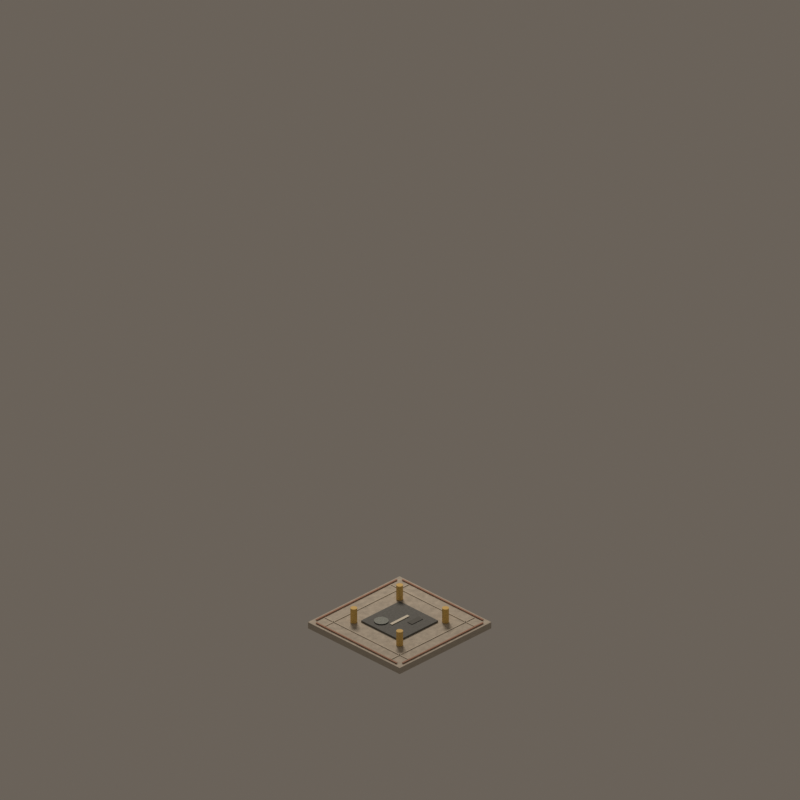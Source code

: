 # Source: road_mask_00.blend  (saved by Blender 4.5.92; exported with 4.5.12 LTS)
import bpy
from mathutils import Matrix  # noqa: F401  (used for matrix-valued properties, if any)

bpy.ops.wm.read_factory_settings(use_empty=True)
scene = bpy.context.scene
scene.name = 'CitySimStreet_road_mask_00'

# ---- materials (node trees are filled in below, after node groups)
mat_warmaggregatesidewalk = bpy.data.materials.new('WarmAggregateSidewalk')
mat_warmaggregatesidewalk.diffuse_color = (0.57, 0.52, 0.44, 1.0)
mat_civicasphalt = bpy.data.materials.new('CivicAsphalt')
mat_civicasphalt.diffuse_color = (0.135, 0.145, 0.145, 1.0)
mat_civicpaveraccent = bpy.data.materials.new('CivicPaverAccent')
mat_civicpaveraccent.diffuse_color = (0.48, 0.25, 0.17, 1.0)
mat_granitecurb = bpy.data.materials.new('GraniteCurb')
mat_granitecurb.diffuse_color = (0.68, 0.62, 0.52, 1.0)
mat_drainageiron = bpy.data.materials.new('DrainageIron')
mat_drainageiron.diffuse_color = (0.105, 0.12, 0.115, 1.0)
mat_asphaltwearpatch = bpy.data.materials.new('AsphaltWearPatch')
mat_asphaltwearpatch.diffuse_color = (0.105, 0.112, 0.108, 1.0)
mat_restrainedochrelanepaint = bpy.data.materials.new('RestrainedOchreLanePaint')
mat_restrainedochrelanepaint.diffuse_color = (0.82, 0.56, 0.16, 1.0)
mat_warmwhiteroadpaint = bpy.data.materials.new('WarmWhiteRoadPaint')
mat_warmwhiteroadpaint.diffuse_color = (0.82, 0.79, 0.68, 1.0)

# ---- material node trees
mat_warmaggregatesidewalk.use_nodes = True; mat_warmaggregatesidewalk.node_tree.nodes.clear()
_N = mat_warmaggregatesidewalk.node_tree.nodes; _L = mat_warmaggregatesidewalk.node_tree.links
n0 = _N.new('ShaderNodeBsdfPrincipled'); n0.name = 'Principled BSDF'; n0.location = (-200, 100)
n0.inputs[2].default_value = 0.72
n1 = _N.new('ShaderNodeOutputMaterial'); n1.name = 'Material Output'; n1.location = (200, 100)
n2 = _N.new('ShaderNodeTexCoord'); n2.name = 'Texture Coordinate'; n2.location = (0, 0)
n3 = _N.new('ShaderNodeTexNoise'); n3.name = 'Noise Texture'; n3.location = (0, 0)
n3.inputs[2].default_value = 18.0
n3.inputs[3].default_value = 3.0
n3.inputs[4].default_value = 0.66
n4 = _N.new('ShaderNodeValToRGB'); n4.name = 'Color Ramp'; n4.location = (0, 0)
while len(n4.color_ramp.elements) > 1: n4.color_ramp.elements.remove(n4.color_ramp.elements[-1])
n4.color_ramp.elements[0].position = 0.24; n4.color_ramp.elements[0].color = (0.4104, 0.3744, 0.3168, 1.0)
_e = n4.color_ramp.elements.new(0.78); _e.color = (0.6732, 0.6152, 0.5224, 1.0)
n5 = _N.new('ShaderNodeBump'); n5.name = 'Bump'; n5.location = (0, 0)
n5.inputs[0].default_value = 0.13
n5.inputs[1].default_value = 0.025
_L.new(n0.outputs[0], n1.inputs[0])
_L.new(n2.outputs[0], n3.inputs[0])
_L.new(n3.outputs[0], n4.inputs[0])
_L.new(n4.outputs[0], n0.inputs[0])
_L.new(n3.outputs[0], n5.inputs[3])
_L.new(n5.outputs[0], n0.inputs[5])
n1.is_active_output = True
mat_civicasphalt.use_nodes = True; mat_civicasphalt.node_tree.nodes.clear()
_N = mat_civicasphalt.node_tree.nodes; _L = mat_civicasphalt.node_tree.links
n0 = _N.new('ShaderNodeBsdfPrincipled'); n0.name = 'Principled BSDF'; n0.location = (-200, 100)
n0.inputs[2].default_value = 0.72
n1 = _N.new('ShaderNodeOutputMaterial'); n1.name = 'Material Output'; n1.location = (200, 100)
n2 = _N.new('ShaderNodeTexCoord'); n2.name = 'Texture Coordinate'; n2.location = (0, 0)
n3 = _N.new('ShaderNodeTexNoise'); n3.name = 'Noise Texture'; n3.location = (0, 0)
n3.inputs[2].default_value = 23.0
n3.inputs[3].default_value = 3.0
n3.inputs[4].default_value = 0.66
n4 = _N.new('ShaderNodeValToRGB'); n4.name = 'Color Ramp'; n4.location = (0, 0)
while len(n4.color_ramp.elements) > 1: n4.color_ramp.elements.remove(n4.color_ramp.elements[-1])
n4.color_ramp.elements[0].position = 0.24; n4.color_ramp.elements[0].color = (0.0972, 0.1044, 0.1044, 1.0)
_e = n4.color_ramp.elements.new(0.78); _e.color = (0.1686, 0.1802, 0.1802, 1.0)
n5 = _N.new('ShaderNodeBump'); n5.name = 'Bump'; n5.location = (0, 0)
n5.inputs[0].default_value = 0.18
n5.inputs[1].default_value = 0.025
_L.new(n0.outputs[0], n1.inputs[0])
_L.new(n2.outputs[0], n3.inputs[0])
_L.new(n3.outputs[0], n4.inputs[0])
_L.new(n4.outputs[0], n0.inputs[0])
_L.new(n3.outputs[0], n5.inputs[3])
_L.new(n5.outputs[0], n0.inputs[5])
n1.is_active_output = True
mat_civicpaveraccent.use_nodes = True; mat_civicpaveraccent.node_tree.nodes.clear()
_N = mat_civicpaveraccent.node_tree.nodes; _L = mat_civicpaveraccent.node_tree.links
n0 = _N.new('ShaderNodeBsdfPrincipled'); n0.name = 'Principled BSDF'; n0.location = (-200, 100)
n0.inputs[2].default_value = 0.72
n1 = _N.new('ShaderNodeOutputMaterial'); n1.name = 'Material Output'; n1.location = (200, 100)
n2 = _N.new('ShaderNodeTexCoord'); n2.name = 'Texture Coordinate'; n2.location = (0, 0)
n3 = _N.new('ShaderNodeTexNoise'); n3.name = 'Noise Texture'; n3.location = (0, 0)
n3.inputs[2].default_value = 17.0
n3.inputs[3].default_value = 3.0
n3.inputs[4].default_value = 0.66
n4 = _N.new('ShaderNodeValToRGB'); n4.name = 'Color Ramp'; n4.location = (0, 0)
while len(n4.color_ramp.elements) > 1: n4.color_ramp.elements.remove(n4.color_ramp.elements[-1])
n4.color_ramp.elements[0].position = 0.24; n4.color_ramp.elements[0].color = (0.3456, 0.18, 0.1224, 1.0)
_e = n4.color_ramp.elements.new(0.78); _e.color = (0.5688, 0.302, 0.2092, 1.0)
n5 = _N.new('ShaderNodeBump'); n5.name = 'Bump'; n5.location = (0, 0)
n5.inputs[0].default_value = 0.16
n5.inputs[1].default_value = 0.025
_L.new(n0.outputs[0], n1.inputs[0])
_L.new(n2.outputs[0], n3.inputs[0])
_L.new(n3.outputs[0], n4.inputs[0])
_L.new(n4.outputs[0], n0.inputs[0])
_L.new(n3.outputs[0], n5.inputs[3])
_L.new(n5.outputs[0], n0.inputs[5])
n1.is_active_output = True
mat_granitecurb.use_nodes = True; mat_granitecurb.node_tree.nodes.clear()
_N = mat_granitecurb.node_tree.nodes; _L = mat_granitecurb.node_tree.links
n0 = _N.new('ShaderNodeBsdfPrincipled'); n0.name = 'Principled BSDF'; n0.location = (-200, 100)
n0.inputs[2].default_value = 0.72
n1 = _N.new('ShaderNodeOutputMaterial'); n1.name = 'Material Output'; n1.location = (200, 100)
n2 = _N.new('ShaderNodeTexCoord'); n2.name = 'Texture Coordinate'; n2.location = (0, 0)
n3 = _N.new('ShaderNodeTexNoise'); n3.name = 'Noise Texture'; n3.location = (0, 0)
n3.inputs[2].default_value = 11.0
n3.inputs[3].default_value = 3.0
n3.inputs[4].default_value = 0.66
n4 = _N.new('ShaderNodeValToRGB'); n4.name = 'Color Ramp'; n4.location = (0, 0)
while len(n4.color_ramp.elements) > 1: n4.color_ramp.elements.remove(n4.color_ramp.elements[-1])
n4.color_ramp.elements[0].position = 0.24; n4.color_ramp.elements[0].color = (0.4896, 0.4464, 0.3744, 1.0)
_e = n4.color_ramp.elements.new(0.78); _e.color = (0.8008, 0.7312, 0.6152, 1.0)
n5 = _N.new('ShaderNodeBump'); n5.name = 'Bump'; n5.location = (0, 0)
n5.inputs[0].default_value = 0.1
n5.inputs[1].default_value = 0.025
_L.new(n0.outputs[0], n1.inputs[0])
_L.new(n2.outputs[0], n3.inputs[0])
_L.new(n3.outputs[0], n4.inputs[0])
_L.new(n4.outputs[0], n0.inputs[0])
_L.new(n3.outputs[0], n5.inputs[3])
_L.new(n5.outputs[0], n0.inputs[5])
n1.is_active_output = True
mat_drainageiron.use_nodes = True; mat_drainageiron.node_tree.nodes.clear()
_N = mat_drainageiron.node_tree.nodes; _L = mat_drainageiron.node_tree.links
n0 = _N.new('ShaderNodeBsdfPrincipled'); n0.name = 'Principled BSDF'; n0.location = (-200, 100)
n0.inputs[1].default_value = 0.62
n0.inputs[2].default_value = 0.48
n1 = _N.new('ShaderNodeOutputMaterial'); n1.name = 'Material Output'; n1.location = (200, 100)
n2 = _N.new('ShaderNodeTexCoord'); n2.name = 'Texture Coordinate'; n2.location = (0, 0)
n3 = _N.new('ShaderNodeTexNoise'); n3.name = 'Noise Texture'; n3.location = (0, 0)
n3.inputs[2].default_value = 8.0
n3.inputs[3].default_value = 3.0
n3.inputs[4].default_value = 0.66
n4 = _N.new('ShaderNodeValToRGB'); n4.name = 'Color Ramp'; n4.location = (0, 0)
while len(n4.color_ramp.elements) > 1: n4.color_ramp.elements.remove(n4.color_ramp.elements[-1])
n4.color_ramp.elements[0].position = 0.24; n4.color_ramp.elements[0].color = (0.0756, 0.0864, 0.0828, 1.0)
_e = n4.color_ramp.elements.new(0.78); _e.color = (0.1338, 0.1512, 0.1454, 1.0)
n5 = _N.new('ShaderNodeBump'); n5.name = 'Bump'; n5.location = (0, 0)
n5.inputs[0].default_value = 0.08
n5.inputs[1].default_value = 0.025
_L.new(n0.outputs[0], n1.inputs[0])
_L.new(n2.outputs[0], n3.inputs[0])
_L.new(n3.outputs[0], n4.inputs[0])
_L.new(n4.outputs[0], n0.inputs[0])
_L.new(n3.outputs[0], n5.inputs[3])
_L.new(n5.outputs[0], n0.inputs[5])
n1.is_active_output = True
mat_asphaltwearpatch.use_nodes = True; mat_asphaltwearpatch.node_tree.nodes.clear()
_N = mat_asphaltwearpatch.node_tree.nodes; _L = mat_asphaltwearpatch.node_tree.links
n0 = _N.new('ShaderNodeBsdfPrincipled'); n0.name = 'Principled BSDF'; n0.location = (-200, 100)
n0.inputs[2].default_value = 0.72
n1 = _N.new('ShaderNodeOutputMaterial'); n1.name = 'Material Output'; n1.location = (200, 100)
n2 = _N.new('ShaderNodeTexCoord'); n2.name = 'Texture Coordinate'; n2.location = (0, 0)
n3 = _N.new('ShaderNodeTexNoise'); n3.name = 'Noise Texture'; n3.location = (0, 0)
n3.inputs[2].default_value = 14.0
n3.inputs[3].default_value = 3.0
n3.inputs[4].default_value = 0.66
n4 = _N.new('ShaderNodeValToRGB'); n4.name = 'Color Ramp'; n4.location = (0, 0)
while len(n4.color_ramp.elements) > 1: n4.color_ramp.elements.remove(n4.color_ramp.elements[-1])
n4.color_ramp.elements[0].position = 0.24; n4.color_ramp.elements[0].color = (0.0756, 0.08064, 0.07776, 1.0)
_e = n4.color_ramp.elements.new(0.78); _e.color = (0.1338, 0.1419, 0.1373, 1.0)
n5 = _N.new('ShaderNodeBump'); n5.name = 'Bump'; n5.location = (0, 0)
n5.inputs[0].default_value = 0.11
n5.inputs[1].default_value = 0.025
_L.new(n0.outputs[0], n1.inputs[0])
_L.new(n2.outputs[0], n3.inputs[0])
_L.new(n3.outputs[0], n4.inputs[0])
_L.new(n4.outputs[0], n0.inputs[0])
_L.new(n3.outputs[0], n5.inputs[3])
_L.new(n5.outputs[0], n0.inputs[5])
n1.is_active_output = True
mat_restrainedochrelanepaint.use_nodes = True; mat_restrainedochrelanepaint.node_tree.nodes.clear()
_N = mat_restrainedochrelanepaint.node_tree.nodes; _L = mat_restrainedochrelanepaint.node_tree.links
n0 = _N.new('ShaderNodeBsdfPrincipled'); n0.name = 'Principled BSDF'; n0.location = (-200, 100)
n0.inputs[0].default_value = (0.82, 0.56, 0.16, 1.0)
n0.inputs[2].default_value = 0.65
n1 = _N.new('ShaderNodeOutputMaterial'); n1.name = 'Material Output'; n1.location = (200, 100)
_L.new(n0.outputs[0], n1.inputs[0])
n1.is_active_output = True
mat_warmwhiteroadpaint.use_nodes = True; mat_warmwhiteroadpaint.node_tree.nodes.clear()
_N = mat_warmwhiteroadpaint.node_tree.nodes; _L = mat_warmwhiteroadpaint.node_tree.links
n0 = _N.new('ShaderNodeBsdfPrincipled'); n0.name = 'Principled BSDF'; n0.location = (-200, 100)
n0.inputs[0].default_value = (0.82, 0.79, 0.68, 1.0)
n0.inputs[2].default_value = 0.68
n1 = _N.new('ShaderNodeOutputMaterial'); n1.name = 'Material Output'; n1.location = (200, 100)
_L.new(n0.outputs[0], n1.inputs[0])
n1.is_active_output = True

# ---- world
world_citysimworld = bpy.data.worlds.new('CitySimWorld'); scene.world = world_citysimworld
world_citysimworld.use_nodes = True; world_citysimworld.node_tree.nodes.clear()
_N = world_citysimworld.node_tree.nodes; _L = world_citysimworld.node_tree.links
n0 = _N.new('ShaderNodeBackground'); n0.name = 'Background'; n0.location = (-200, 100)
n0.inputs[0].default_value = (0.2, 0.17, 0.14, 1.0)
n0.inputs[1].default_value = 0.72
n1 = _N.new('ShaderNodeOutputWorld'); n1.name = 'World Output'; n1.location = (200, 100)
_L.new(n0.outputs[0], n1.inputs[0])
n1.is_active_output = True

# ---- cameras
cam_camne = bpy.data.cameras.new('camNE')
cam_camne.type = 'ORTHO'
cam_camne.ortho_scale = 12.34
cam_camne.shift_y = 0.2812
cam_camse = bpy.data.cameras.new('camSE')
cam_camse.type = 'ORTHO'
cam_camse.ortho_scale = 12.34
cam_camse.shift_y = 0.2812
cam_camsw = bpy.data.cameras.new('camSW')
cam_camsw.type = 'ORTHO'
cam_camsw.ortho_scale = 12.34
cam_camsw.shift_y = 0.2812
cam_camnw = bpy.data.cameras.new('camNW')
cam_camnw.type = 'ORTHO'
cam_camnw.ortho_scale = 12.34
cam_camnw.shift_y = 0.2812

# ---- lights
light_citysimkey = bpy.data.lights.new('CitySimKey', 'AREA')
light_citysimkey.color = (1.0, 0.86, 0.72)
light_citysimkey.energy = 1100.0
light_citysimkey.shape = 'DISK'
light_citysimkey.size = 5.0

# ---- meshes
me_sidewalkcellmesh = bpy.data.meshes.new('SidewalkCellMesh')
me_sidewalkcellmesh.from_pydata([(-1.0, -1.0, -0.07), (1.0, -1.0, -0.07), (1.0, 1.0, -0.07), (-1.0, 1.0, -0.07), (-1.0, -1.0, 0.04), (1.0, -1.0, 0.04), (1.0, 1.0, 0.04), (-1.0, 1.0, 0.04)], [], [(0, 1, 2, 3), (4, 7, 6, 5), (0, 4, 5, 1), (1, 5, 6, 2), (2, 6, 7, 3), (4, 0, 3, 7)])
me_sidewalkcellmesh.materials.append(mat_warmaggregatesidewalk)
me_sidewalkcellmesh.update()
me_asphaltcoremesh = bpy.data.meshes.new('AsphaltCoreMesh')
me_asphaltcoremesh.from_pydata([(-0.42, -0.42, 0.0), (0.42, -0.42, 0.0), (0.42, 0.42, 0.0), (-0.42, 0.42, 0.0), (-0.42, -0.42, 0.07), (0.42, -0.42, 0.07), (0.42, 0.42, 0.07), (-0.42, 0.42, 0.07)], [], [(0, 1, 2, 3), (4, 7, 6, 5), (0, 4, 5, 1), (1, 5, 6, 2), (2, 6, 7, 3), (4, 0, 3, 7)])
me_asphaltcoremesh.materials.append(mat_civicasphalt)
me_asphaltcoremesh.update()
me_closededgenorthmesh = bpy.data.meshes.new('ClosedEdgeNorthMesh')
me_closededgenorthmesh.from_pydata([(-0.88, 0.9275, 0.049), (0.88, 0.9275, 0.049), (0.88, 0.9525, 0.049), (-0.88, 0.9525, 0.049), (-0.88, 0.9275, 0.061), (0.88, 0.9275, 0.061), (0.88, 0.9525, 0.061), (-0.88, 0.9525, 0.061)], [], [(0, 1, 2, 3), (4, 7, 6, 5), (0, 4, 5, 1), (1, 5, 6, 2), (2, 6, 7, 3), (4, 0, 3, 7)])
me_closededgenorthmesh.materials.append(mat_civicpaveraccent)
me_closededgenorthmesh.update()
me_closededgeeastmesh = bpy.data.meshes.new('ClosedEdgeEastMesh')
me_closededgeeastmesh.from_pydata([(0.9275, -0.88, 0.049), (0.9525, -0.88, 0.049), (0.9525, 0.88, 0.049), (0.9275, 0.88, 0.049), (0.9275, -0.88, 0.061), (0.9525, -0.88, 0.061), (0.9525, 0.88, 0.061), (0.9275, 0.88, 0.061)], [], [(0, 1, 2, 3), (4, 7, 6, 5), (0, 4, 5, 1), (1, 5, 6, 2), (2, 6, 7, 3), (4, 0, 3, 7)])
me_closededgeeastmesh.materials.append(mat_civicpaveraccent)
me_closededgeeastmesh.update()
me_closededgesouthmesh = bpy.data.meshes.new('ClosedEdgeSouthMesh')
me_closededgesouthmesh.from_pydata([(-0.88, -0.9525, 0.049), (0.88, -0.9525, 0.049), (0.88, -0.9275, 0.049), (-0.88, -0.9275, 0.049), (-0.88, -0.9525, 0.061), (0.88, -0.9525, 0.061), (0.88, -0.9275, 0.061), (-0.88, -0.9275, 0.061)], [], [(0, 1, 2, 3), (4, 7, 6, 5), (0, 4, 5, 1), (1, 5, 6, 2), (2, 6, 7, 3), (4, 0, 3, 7)])
me_closededgesouthmesh.materials.append(mat_civicpaveraccent)
me_closededgesouthmesh.update()
me_closededgewestmesh = bpy.data.meshes.new('ClosedEdgeWestMesh')
me_closededgewestmesh.from_pydata([(-0.9525, -0.88, 0.049), (-0.9275, -0.88, 0.049), (-0.9275, 0.88, 0.049), (-0.9525, 0.88, 0.049), (-0.9525, -0.88, 0.061), (-0.9275, -0.88, 0.061), (-0.9275, 0.88, 0.061), (-0.9525, 0.88, 0.061)], [], [(0, 1, 2, 3), (4, 7, 6, 5), (0, 4, 5, 1), (1, 5, 6, 2), (2, 6, 7, 3), (4, 0, 3, 7)])
me_closededgewestmesh.materials.append(mat_civicpaveraccent)
me_closededgewestmesh.update()
me_sidewalkscorex0mesh = bpy.data.meshes.new('SidewalkScoreX0Mesh')
me_sidewalkscorex0mesh.from_pydata([(-0.729, -0.91, 0.043), (-0.711, -0.91, 0.043), (-0.711, 0.91, 0.043), (-0.729, 0.91, 0.043), (-0.729, -0.91, 0.051), (-0.711, -0.91, 0.051), (-0.711, 0.91, 0.051), (-0.729, 0.91, 0.051)], [], [(0, 1, 2, 3), (4, 7, 6, 5), (0, 4, 5, 1), (1, 5, 6, 2), (2, 6, 7, 3), (4, 0, 3, 7)])
me_sidewalkscorex0mesh.materials.append(mat_granitecurb)
me_sidewalkscorex0mesh.update()
me_sidewalkscorey0mesh = bpy.data.meshes.new('SidewalkScoreY0Mesh')
me_sidewalkscorey0mesh.from_pydata([(-0.91, -0.729, 0.043), (0.91, -0.729, 0.043), (0.91, -0.711, 0.043), (-0.91, -0.711, 0.043), (-0.91, -0.729, 0.051), (0.91, -0.729, 0.051), (0.91, -0.711, 0.051), (-0.91, -0.711, 0.051)], [], [(0, 1, 2, 3), (4, 7, 6, 5), (0, 4, 5, 1), (1, 5, 6, 2), (2, 6, 7, 3), (4, 0, 3, 7)])
me_sidewalkscorey0mesh.materials.append(mat_granitecurb)
me_sidewalkscorey0mesh.update()
me_sidewalkscorex1mesh = bpy.data.meshes.new('SidewalkScoreX1Mesh')
me_sidewalkscorex1mesh.from_pydata([(0.711, -0.91, 0.043), (0.729, -0.91, 0.043), (0.729, 0.91, 0.043), (0.711, 0.91, 0.043), (0.711, -0.91, 0.051), (0.729, -0.91, 0.051), (0.729, 0.91, 0.051), (0.711, 0.91, 0.051)], [], [(0, 1, 2, 3), (4, 7, 6, 5), (0, 4, 5, 1), (1, 5, 6, 2), (2, 6, 7, 3), (4, 0, 3, 7)])
me_sidewalkscorex1mesh.materials.append(mat_granitecurb)
me_sidewalkscorex1mesh.update()
me_sidewalkscorey1mesh = bpy.data.meshes.new('SidewalkScoreY1Mesh')
me_sidewalkscorey1mesh.from_pydata([(-0.91, 0.711, 0.043), (0.91, 0.711, 0.043), (0.91, 0.729, 0.043), (-0.91, 0.729, 0.043), (-0.91, 0.711, 0.051), (0.91, 0.711, 0.051), (0.91, 0.729, 0.051), (-0.91, 0.729, 0.051)], [], [(0, 1, 2, 3), (4, 7, 6, 5), (0, 4, 5, 1), (1, 5, 6, 2), (2, 6, 7, 3), (4, 0, 3, 7)])
me_sidewalkscorey1mesh.materials.append(mat_granitecurb)
me_sidewalkscorey1mesh.update()
me_utilitycovermesh = bpy.data.meshes.new('UtilityCoverMesh')
me_utilitycovermesh.from_pydata([(0.335, -0.18, 0.069), (0.3294, -0.1445, 0.069), (0.313, -0.1124, 0.069), (0.2876, -0.08696, 0.069), (0.2555, -0.07063, 0.069), (0.22, -0.065, 0.069), (0.1845, -0.07063, 0.069), (0.1524, -0.08696, 0.069), (0.127, -0.1124, 0.069), (0.1106, -0.1445, 0.069), (0.105, -0.18, 0.069), (0.1106, -0.2155, 0.069), (0.127, -0.2476, 0.069), (0.1524, -0.273, 0.069), (0.1845, -0.2894, 0.069), (0.22, -0.295, 0.069), (0.2555, -0.2894, 0.069), (0.2876, -0.273, 0.069), (0.313, -0.2476, 0.069), (0.3294, -0.2155, 0.069), (0.335, -0.18, 0.087), (0.3294, -0.1445, 0.087), (0.313, -0.1124, 0.087), (0.2876, -0.08696, 0.087), (0.2555, -0.07063, 0.087), (0.22, -0.065, 0.087), (0.1845, -0.07063, 0.087), (0.1524, -0.08696, 0.087), (0.127, -0.1124, 0.087), (0.1106, -0.1445, 0.087), (0.105, -0.18, 0.087), (0.1106, -0.2155, 0.087), (0.127, -0.2476, 0.087), (0.1524, -0.273, 0.087), (0.1845, -0.2894, 0.087), (0.22, -0.295, 0.087), (0.2555, -0.2894, 0.087), (0.2876, -0.273, 0.087), (0.313, -0.2476, 0.087), (0.3294, -0.2155, 0.087)], [], [(19, 18, 17, 16, 15, 14, 13, 12, 11, 10, 9, 8, 7, 6, 5, 4, 3, 2, 1, 0), (20, 21, 22, 23, 24, 25, 26, 27, 28, 29, 30, 31, 32, 33, 34, 35, 36, 37, 38, 39), (0, 1, 21, 20), (1, 2, 22, 21), (2, 3, 23, 22), (3, 4, 24, 23), (4, 5, 25, 24), (5, 6, 26, 25), (6, 7, 27, 26), (7, 8, 28, 27), (8, 9, 29, 28), (9, 10, 30, 29), (10, 11, 31, 30), (11, 12, 32, 31), (12, 13, 33, 32), (13, 14, 34, 33), (14, 15, 35, 34), (15, 16, 36, 35), (16, 17, 37, 36), (17, 18, 38, 37), (18, 19, 39, 38), (19, 0, 20, 39)])
me_utilitycovermesh.materials.append(mat_drainageiron)
me_utilitycovermesh.update()
me_asphaltwearmesh = bpy.data.meshes.new('AsphaltWearMesh')
me_asphaltwearmesh.from_pydata([(-0.28, 0.13, 0.072), (-0.04, 0.13, 0.072), (-0.04, 0.23, 0.072), (-0.28, 0.23, 0.072), (-0.28, 0.13, 0.08), (-0.04, 0.13, 0.08), (-0.04, 0.23, 0.08), (-0.28, 0.23, 0.08)], [], [(0, 1, 2, 3), (4, 7, 6, 5), (0, 4, 5, 1), (1, 5, 6, 2), (2, 6, 7, 3), (4, 0, 3, 7)])
me_asphaltwearmesh.materials.append(mat_asphaltwearpatch)
me_asphaltwearmesh.update()
me_isolationbollard0mesh = bpy.data.meshes.new('IsolationBollard0Mesh')
me_isolationbollard0mesh.from_pydata([(-0.445, -0.5, 0.045), (-0.4524, -0.4725, 0.045), (-0.4725, -0.4524, 0.045), (-0.5, -0.445, 0.045), (-0.5275, -0.4524, 0.045), (-0.5476, -0.4725, 0.045), (-0.555, -0.5, 0.045), (-0.5476, -0.5275, 0.045), (-0.5275, -0.5476, 0.045), (-0.5, -0.555, 0.045), (-0.4725, -0.5476, 0.045), (-0.4524, -0.5275, 0.045), (-0.445, -0.5, 0.295), (-0.4524, -0.4725, 0.295), (-0.4725, -0.4524, 0.295), (-0.5, -0.445, 0.295), (-0.5275, -0.4524, 0.295), (-0.5476, -0.4725, 0.295), (-0.555, -0.5, 0.295), (-0.5476, -0.5275, 0.295), (-0.5275, -0.5476, 0.295), (-0.5, -0.555, 0.295), (-0.4725, -0.5476, 0.295), (-0.4524, -0.5275, 0.295)], [], [(11, 10, 9, 8, 7, 6, 5, 4, 3, 2, 1, 0), (12, 13, 14, 15, 16, 17, 18, 19, 20, 21, 22, 23), (0, 1, 13, 12), (1, 2, 14, 13), (2, 3, 15, 14), (3, 4, 16, 15), (4, 5, 17, 16), (5, 6, 18, 17), (6, 7, 19, 18), (7, 8, 20, 19), (8, 9, 21, 20), (9, 10, 22, 21), (10, 11, 23, 22), (11, 0, 12, 23)])
me_isolationbollard0mesh.materials.append(mat_restrainedochrelanepaint)
me_isolationbollard0mesh.update()
me_isolationbollard1mesh = bpy.data.meshes.new('IsolationBollard1Mesh')
me_isolationbollard1mesh.from_pydata([(0.555, -0.5, 0.045), (0.5476, -0.4725, 0.045), (0.5275, -0.4524, 0.045), (0.5, -0.445, 0.045), (0.4725, -0.4524, 0.045), (0.4524, -0.4725, 0.045), (0.445, -0.5, 0.045), (0.4524, -0.5275, 0.045), (0.4725, -0.5476, 0.045), (0.5, -0.555, 0.045), (0.5275, -0.5476, 0.045), (0.5476, -0.5275, 0.045), (0.555, -0.5, 0.295), (0.5476, -0.4725, 0.295), (0.5275, -0.4524, 0.295), (0.5, -0.445, 0.295), (0.4725, -0.4524, 0.295), (0.4524, -0.4725, 0.295), (0.445, -0.5, 0.295), (0.4524, -0.5275, 0.295), (0.4725, -0.5476, 0.295), (0.5, -0.555, 0.295), (0.5275, -0.5476, 0.295), (0.5476, -0.5275, 0.295)], [], [(11, 10, 9, 8, 7, 6, 5, 4, 3, 2, 1, 0), (12, 13, 14, 15, 16, 17, 18, 19, 20, 21, 22, 23), (0, 1, 13, 12), (1, 2, 14, 13), (2, 3, 15, 14), (3, 4, 16, 15), (4, 5, 17, 16), (5, 6, 18, 17), (6, 7, 19, 18), (7, 8, 20, 19), (8, 9, 21, 20), (9, 10, 22, 21), (10, 11, 23, 22), (11, 0, 12, 23)])
me_isolationbollard1mesh.materials.append(mat_restrainedochrelanepaint)
me_isolationbollard1mesh.update()
me_isolationbollard2mesh = bpy.data.meshes.new('IsolationBollard2Mesh')
me_isolationbollard2mesh.from_pydata([(-0.445, 0.5, 0.045), (-0.4524, 0.5275, 0.045), (-0.4725, 0.5476, 0.045), (-0.5, 0.555, 0.045), (-0.5275, 0.5476, 0.045), (-0.5476, 0.5275, 0.045), (-0.555, 0.5, 0.045), (-0.5476, 0.4725, 0.045), (-0.5275, 0.4524, 0.045), (-0.5, 0.445, 0.045), (-0.4725, 0.4524, 0.045), (-0.4524, 0.4725, 0.045), (-0.445, 0.5, 0.295), (-0.4524, 0.5275, 0.295), (-0.4725, 0.5476, 0.295), (-0.5, 0.555, 0.295), (-0.5275, 0.5476, 0.295), (-0.5476, 0.5275, 0.295), (-0.555, 0.5, 0.295), (-0.5476, 0.4725, 0.295), (-0.5275, 0.4524, 0.295), (-0.5, 0.445, 0.295), (-0.4725, 0.4524, 0.295), (-0.4524, 0.4725, 0.295)], [], [(11, 10, 9, 8, 7, 6, 5, 4, 3, 2, 1, 0), (12, 13, 14, 15, 16, 17, 18, 19, 20, 21, 22, 23), (0, 1, 13, 12), (1, 2, 14, 13), (2, 3, 15, 14), (3, 4, 16, 15), (4, 5, 17, 16), (5, 6, 18, 17), (6, 7, 19, 18), (7, 8, 20, 19), (8, 9, 21, 20), (9, 10, 22, 21), (10, 11, 23, 22), (11, 0, 12, 23)])
me_isolationbollard2mesh.materials.append(mat_restrainedochrelanepaint)
me_isolationbollard2mesh.update()
me_isolationbollard3mesh = bpy.data.meshes.new('IsolationBollard3Mesh')
me_isolationbollard3mesh.from_pydata([(0.555, 0.5, 0.045), (0.5476, 0.5275, 0.045), (0.5275, 0.5476, 0.045), (0.5, 0.555, 0.045), (0.4725, 0.5476, 0.045), (0.4524, 0.5275, 0.045), (0.445, 0.5, 0.045), (0.4524, 0.4725, 0.045), (0.4725, 0.4524, 0.045), (0.5, 0.445, 0.045), (0.5275, 0.4524, 0.045), (0.5476, 0.4725, 0.045), (0.555, 0.5, 0.295), (0.5476, 0.5275, 0.295), (0.5275, 0.5476, 0.295), (0.5, 0.555, 0.295), (0.4725, 0.5476, 0.295), (0.4524, 0.5275, 0.295), (0.445, 0.5, 0.295), (0.4524, 0.4725, 0.295), (0.4725, 0.4524, 0.295), (0.5, 0.445, 0.295), (0.5275, 0.4524, 0.295), (0.5476, 0.4725, 0.295)], [], [(11, 10, 9, 8, 7, 6, 5, 4, 3, 2, 1, 0), (12, 13, 14, 15, 16, 17, 18, 19, 20, 21, 22, 23), (0, 1, 13, 12), (1, 2, 14, 13), (2, 3, 15, 14), (3, 4, 16, 15), (4, 5, 17, 16), (5, 6, 18, 17), (6, 7, 19, 18), (7, 8, 20, 19), (8, 9, 21, 20), (9, 10, 22, 21), (10, 11, 23, 22), (11, 0, 12, 23)])
me_isolationbollard3mesh.materials.append(mat_restrainedochrelanepaint)
me_isolationbollard3mesh.update()
me_isolationpadmarkmesh = bpy.data.meshes.new('IsolationPadMarkMesh')
me_isolationpadmarkmesh.from_pydata([(-0.19, -0.025, 0.072), (0.19, -0.025, 0.072), (0.19, 0.025, 0.072), (-0.19, 0.025, 0.072), (-0.19, -0.025, 0.084), (0.19, -0.025, 0.084), (0.19, 0.025, 0.084), (-0.19, 0.025, 0.084)], [], [(0, 1, 2, 3), (4, 7, 6, 5), (0, 4, 5, 1), (1, 5, 6, 2), (2, 6, 7, 3), (4, 0, 3, 7)])
me_isolationpadmarkmesh.materials.append(mat_warmwhiteroadpaint)
me_isolationpadmarkmesh.update()

# ---- objects
ob_assetroot = bpy.data.objects.new('AssetRoot', None)
ob_footprintpivot = bpy.data.objects.new('FootprintPivot', None)
ob_sidewalkcell = bpy.data.objects.new('SidewalkCell', me_sidewalkcellmesh)
ob_asphaltcore = bpy.data.objects.new('AsphaltCore', me_asphaltcoremesh)
ob_closededgenorth = bpy.data.objects.new('ClosedEdgeNorth', me_closededgenorthmesh)
ob_closededgeeast = bpy.data.objects.new('ClosedEdgeEast', me_closededgeeastmesh)
ob_closededgesouth = bpy.data.objects.new('ClosedEdgeSouth', me_closededgesouthmesh)
ob_closededgewest = bpy.data.objects.new('ClosedEdgeWest', me_closededgewestmesh)
ob_sidewalkscorex0 = bpy.data.objects.new('SidewalkScoreX0', me_sidewalkscorex0mesh)
ob_sidewalkscorey0 = bpy.data.objects.new('SidewalkScoreY0', me_sidewalkscorey0mesh)
ob_sidewalkscorex1 = bpy.data.objects.new('SidewalkScoreX1', me_sidewalkscorex1mesh)
ob_sidewalkscorey1 = bpy.data.objects.new('SidewalkScoreY1', me_sidewalkscorey1mesh)
ob_utilitycover = bpy.data.objects.new('UtilityCover', me_utilitycovermesh)
ob_asphaltwear = bpy.data.objects.new('AsphaltWear', me_asphaltwearmesh)
ob_isolationbollard0 = bpy.data.objects.new('IsolationBollard0', me_isolationbollard0mesh)
ob_isolationbollard1 = bpy.data.objects.new('IsolationBollard1', me_isolationbollard1mesh)
ob_isolationbollard2 = bpy.data.objects.new('IsolationBollard2', me_isolationbollard2mesh)
ob_isolationbollard3 = bpy.data.objects.new('IsolationBollard3', me_isolationbollard3mesh)
ob_isolationpadmark = bpy.data.objects.new('IsolationPadMark', me_isolationpadmarkmesh)
ob_camne = bpy.data.objects.new('camNE', cam_camne)
ob_camse = bpy.data.objects.new('camSE', cam_camse)
ob_camsw = bpy.data.objects.new('camSW', cam_camsw)
ob_camnw = bpy.data.objects.new('camNW', cam_camnw)
ob_citysimkey = bpy.data.objects.new('CitySimKey', light_citysimkey)

# ---- transforms, parenting, visibility, modifiers, constraints
ob_assetroot.location = (0.0, 0.0, 0.0)
ob_footprintpivot.parent = ob_assetroot
ob_footprintpivot.location = (0.0, 0.0, 0.0)
ob_footprintpivot.empty_display_type = 'CIRCLE'
ob_footprintpivot.empty_display_size = 0.12
ob_sidewalkcell.parent = ob_assetroot
ob_sidewalkcell.location = (0.0, 0.0, 0.0)
ob_asphaltcore.parent = ob_assetroot
ob_asphaltcore.location = (0.0, 0.0, 0.0)
ob_closededgenorth.parent = ob_assetroot
ob_closededgenorth.location = (0.0, 0.0, 0.0)
ob_closededgeeast.parent = ob_assetroot
ob_closededgeeast.location = (0.0, 0.0, 0.0)
ob_closededgesouth.parent = ob_assetroot
ob_closededgesouth.location = (0.0, 0.0, 0.0)
ob_closededgewest.parent = ob_assetroot
ob_closededgewest.location = (0.0, 0.0, 0.0)
ob_sidewalkscorex0.parent = ob_assetroot
ob_sidewalkscorex0.location = (0.0, 0.0, 0.0)
ob_sidewalkscorey0.parent = ob_assetroot
ob_sidewalkscorey0.location = (0.0, 0.0, 0.0)
ob_sidewalkscorex1.parent = ob_assetroot
ob_sidewalkscorex1.location = (0.0, 0.0, 0.0)
ob_sidewalkscorey1.parent = ob_assetroot
ob_sidewalkscorey1.location = (0.0, 0.0, 0.0)
ob_utilitycover.parent = ob_assetroot
ob_utilitycover.location = (0.0, 0.0, 0.0)
ob_asphaltwear.parent = ob_assetroot
ob_asphaltwear.location = (0.0, 0.0, 0.0)
ob_isolationbollard0.parent = ob_assetroot
ob_isolationbollard0.location = (0.0, 0.0, 0.0)
ob_isolationbollard1.parent = ob_assetroot
ob_isolationbollard1.location = (0.0, 0.0, 0.0)
ob_isolationbollard2.parent = ob_assetroot
ob_isolationbollard2.location = (0.0, 0.0, 0.0)
ob_isolationbollard3.parent = ob_assetroot
ob_isolationbollard3.location = (0.0, 0.0, 0.0)
ob_isolationpadmark.parent = ob_assetroot
ob_isolationpadmark.location = (0.0, 0.0, 0.0)
ob_camne.location = (19.6, 19.6, 16.0)
ob_camne.rotation_euler = (1.047, 1.96e-08, 2.356)
ob_camse.location = (19.6, -19.6, 16.0)
ob_camse.rotation_euler = (1.047, -9.073e-08, 0.7854)
ob_camsw.location = (-19.6, -19.6, 16.0)
ob_camsw.rotation_euler = (1.047, 9.073e-08, -0.7854)
ob_camnw.location = (-19.6, 19.6, 16.0)
ob_camnw.rotation_euler = (1.047, -1.96e-08, -2.356)
ob_citysimkey.location = (-6.0, -8.0, 12.0)
ob_citysimkey.rotation_euler = (0.6947, -4.874e-08, -0.6435)

# ---- collection membership
scene.collection.objects.link(ob_assetroot)
scene.collection.objects.link(ob_footprintpivot)
scene.collection.objects.link(ob_sidewalkcell)
scene.collection.objects.link(ob_asphaltcore)
scene.collection.objects.link(ob_closededgenorth)
scene.collection.objects.link(ob_closededgeeast)
scene.collection.objects.link(ob_closededgesouth)
scene.collection.objects.link(ob_closededgewest)
scene.collection.objects.link(ob_sidewalkscorex0)
scene.collection.objects.link(ob_sidewalkscorey0)
scene.collection.objects.link(ob_sidewalkscorex1)
scene.collection.objects.link(ob_sidewalkscorey1)
scene.collection.objects.link(ob_utilitycover)
scene.collection.objects.link(ob_asphaltwear)
scene.collection.objects.link(ob_isolationbollard0)
scene.collection.objects.link(ob_isolationbollard1)
scene.collection.objects.link(ob_isolationbollard2)
scene.collection.objects.link(ob_isolationbollard3)
scene.collection.objects.link(ob_isolationpadmark)
scene.collection.objects.link(ob_camne)
scene.collection.objects.link(ob_camse)
scene.collection.objects.link(ob_camsw)
scene.collection.objects.link(ob_camnw)
scene.collection.objects.link(ob_citysimkey)

# ---- scene / render settings (as saved in the file)
scene.camera = ob_camne
scene.frame_start = 1; scene.frame_end = 250; scene.frame_set(1)
scene.render.engine = 'BLENDER_EEVEE_NEXT'
scene.render.resolution_x = 384
scene.render.resolution_y = 384
scene.render.film_transparent = True
scene.view_settings.look = 'Medium High Contrast'
scene.view_settings.view_transform = 'Standard'
bpy.context.view_layer.update()

